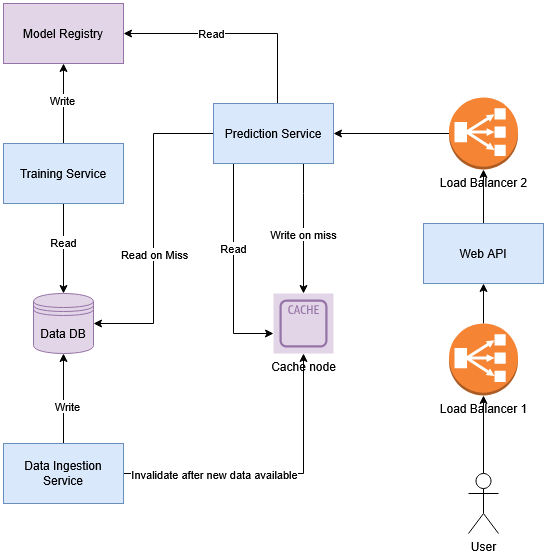

The diagram above was exported from draw.io. Its source (the exported page's mxGraphModel, read from the mxfile embedded in the PNG):
<mxGraphModel dx="1426" dy="759" grid="1" gridSize="10" guides="1" tooltips="1" connect="1" arrows="1" fold="1" page="1" pageScale="1" pageWidth="827" pageHeight="1169" math="0" shadow="0">
  <root>
    <mxCell id="0" />
    <mxCell id="1" parent="0" />
    <mxCell id="ix_ZZJfSk3G1XxRi23Ns-47" style="edgeStyle=orthogonalEdgeStyle;rounded=0;orthogonalLoop=1;jettySize=auto;html=1;" parent="1" source="ix_ZZJfSk3G1XxRi23Ns-4" target="ix_ZZJfSk3G1XxRi23Ns-46" edge="1">
      <mxGeometry relative="1" as="geometry" />
    </mxCell>
    <mxCell id="ix_ZZJfSk3G1XxRi23Ns-4" value="Web API" style="whiteSpace=wrap;html=1;rounded=0;fillColor=#dae8fc;strokeColor=#6c8ebf;" parent="1" vertex="1">
      <mxGeometry x="560" y="320" width="120" height="60" as="geometry" />
    </mxCell>
    <mxCell id="ix_ZZJfSk3G1XxRi23Ns-22" style="edgeStyle=orthogonalEdgeStyle;rounded=0;orthogonalLoop=1;jettySize=auto;html=1;" parent="1" source="ix_ZZJfSk3G1XxRi23Ns-10" target="ix_ZZJfSk3G1XxRi23Ns-12" edge="1">
      <mxGeometry relative="1" as="geometry">
        <Array as="points">
          <mxPoint x="414" y="130" />
        </Array>
      </mxGeometry>
    </mxCell>
    <mxCell id="ix_ZZJfSk3G1XxRi23Ns-58" value="Read" style="edgeLabel;html=1;align=center;verticalAlign=middle;resizable=0;points=[];" parent="ix_ZZJfSk3G1XxRi23Ns-22" vertex="1" connectable="0">
      <mxGeometry x="0.2232" y="-1" relative="1" as="geometry">
        <mxPoint as="offset" />
      </mxGeometry>
    </mxCell>
    <mxCell id="ix_ZZJfSk3G1XxRi23Ns-25" style="edgeStyle=orthogonalEdgeStyle;rounded=0;orthogonalLoop=1;jettySize=auto;html=1;" parent="1" source="ix_ZZJfSk3G1XxRi23Ns-10" target="ix_ZZJfSk3G1XxRi23Ns-24" edge="1">
      <mxGeometry relative="1" as="geometry">
        <Array as="points">
          <mxPoint x="370" y="430" />
        </Array>
      </mxGeometry>
    </mxCell>
    <mxCell id="ix_ZZJfSk3G1XxRi23Ns-59" value="Read" style="edgeLabel;html=1;align=center;verticalAlign=middle;resizable=0;points=[];" parent="ix_ZZJfSk3G1XxRi23Ns-25" vertex="1" connectable="0">
      <mxGeometry x="-0.2" y="-1" relative="1" as="geometry">
        <mxPoint as="offset" />
      </mxGeometry>
    </mxCell>
    <mxCell id="ix_ZZJfSk3G1XxRi23Ns-39" style="edgeStyle=orthogonalEdgeStyle;rounded=0;orthogonalLoop=1;jettySize=auto;html=1;entryX=1;entryY=0.5;entryDx=0;entryDy=0;" parent="1" source="ix_ZZJfSk3G1XxRi23Ns-10" target="ix_ZZJfSk3G1XxRi23Ns-16" edge="1">
      <mxGeometry relative="1" as="geometry" />
    </mxCell>
    <mxCell id="ix_ZZJfSk3G1XxRi23Ns-60" value="Read on Miss" style="edgeLabel;html=1;align=center;verticalAlign=middle;resizable=0;points=[];" parent="ix_ZZJfSk3G1XxRi23Ns-39" vertex="1" connectable="0">
      <mxGeometry x="0.1613" relative="1" as="geometry">
        <mxPoint as="offset" />
      </mxGeometry>
    </mxCell>
    <mxCell id="ix_ZZJfSk3G1XxRi23Ns-61" style="edgeStyle=orthogonalEdgeStyle;rounded=0;orthogonalLoop=1;jettySize=auto;html=1;" parent="1" source="ix_ZZJfSk3G1XxRi23Ns-10" target="ix_ZZJfSk3G1XxRi23Ns-24" edge="1">
      <mxGeometry relative="1" as="geometry">
        <Array as="points">
          <mxPoint x="440" y="290" />
          <mxPoint x="440" y="290" />
        </Array>
      </mxGeometry>
    </mxCell>
    <mxCell id="ix_ZZJfSk3G1XxRi23Ns-62" value="Write on miss" style="edgeLabel;html=1;align=center;verticalAlign=middle;resizable=0;points=[];" parent="ix_ZZJfSk3G1XxRi23Ns-61" vertex="1" connectable="0">
      <mxGeometry x="0.0769" y="-1" relative="1" as="geometry">
        <mxPoint as="offset" />
      </mxGeometry>
    </mxCell>
    <mxCell id="ix_ZZJfSk3G1XxRi23Ns-10" value="Prediction Service" style="whiteSpace=wrap;html=1;rounded=0;fillColor=#dae8fc;strokeColor=#6c8ebf;" parent="1" vertex="1">
      <mxGeometry x="350" y="200" width="120" height="60" as="geometry" />
    </mxCell>
    <mxCell id="ix_ZZJfSk3G1XxRi23Ns-12" value="Model Registry" style="rounded=0;whiteSpace=wrap;html=1;fillColor=#e1d5e7;strokeColor=#9673a6;" parent="1" vertex="1">
      <mxGeometry x="140" y="100" width="120" height="60" as="geometry" />
    </mxCell>
    <mxCell id="ix_ZZJfSk3G1XxRi23Ns-56" style="edgeStyle=orthogonalEdgeStyle;rounded=0;orthogonalLoop=1;jettySize=auto;html=1;entryX=0.5;entryY=1;entryDx=0;entryDy=0;" parent="1" source="ix_ZZJfSk3G1XxRi23Ns-14" target="ix_ZZJfSk3G1XxRi23Ns-12" edge="1">
      <mxGeometry relative="1" as="geometry" />
    </mxCell>
    <mxCell id="ix_ZZJfSk3G1XxRi23Ns-57" value="Write" style="edgeLabel;html=1;align=center;verticalAlign=middle;resizable=0;points=[];" parent="ix_ZZJfSk3G1XxRi23Ns-56" vertex="1" connectable="0">
      <mxGeometry x="0.1" y="2" relative="1" as="geometry">
        <mxPoint as="offset" />
      </mxGeometry>
    </mxCell>
    <mxCell id="ix_ZZJfSk3G1XxRi23Ns-64" style="edgeStyle=orthogonalEdgeStyle;rounded=0;orthogonalLoop=1;jettySize=auto;html=1;" parent="1" source="ix_ZZJfSk3G1XxRi23Ns-14" target="ix_ZZJfSk3G1XxRi23Ns-16" edge="1">
      <mxGeometry relative="1" as="geometry" />
    </mxCell>
    <mxCell id="ix_ZZJfSk3G1XxRi23Ns-65" value="Read" style="edgeLabel;html=1;align=center;verticalAlign=middle;resizable=0;points=[];" parent="ix_ZZJfSk3G1XxRi23Ns-64" vertex="1" connectable="0">
      <mxGeometry x="-0.1556" y="-1" relative="1" as="geometry">
        <mxPoint as="offset" />
      </mxGeometry>
    </mxCell>
    <mxCell id="ix_ZZJfSk3G1XxRi23Ns-14" value="Training Service" style="rounded=0;whiteSpace=wrap;html=1;fillColor=#dae8fc;strokeColor=#6c8ebf;" parent="1" vertex="1">
      <mxGeometry x="140" y="240" width="120" height="60" as="geometry" />
    </mxCell>
    <mxCell id="ix_ZZJfSk3G1XxRi23Ns-16" value="Data DB" style="shape=datastore;whiteSpace=wrap;html=1;fillColor=#e1d5e7;strokeColor=#9673a6;" parent="1" vertex="1">
      <mxGeometry x="170" y="390" width="60" height="60" as="geometry" />
    </mxCell>
    <mxCell id="ix_ZZJfSk3G1XxRi23Ns-21" style="edgeStyle=orthogonalEdgeStyle;rounded=0;orthogonalLoop=1;jettySize=auto;html=1;entryX=0.5;entryY=1;entryDx=0;entryDy=0;" parent="1" source="ix_ZZJfSk3G1XxRi23Ns-19" target="ix_ZZJfSk3G1XxRi23Ns-16" edge="1">
      <mxGeometry relative="1" as="geometry" />
    </mxCell>
    <mxCell id="ix_ZZJfSk3G1XxRi23Ns-66" value="Write" style="edgeLabel;html=1;align=center;verticalAlign=middle;resizable=0;points=[];" parent="ix_ZZJfSk3G1XxRi23Ns-21" vertex="1" connectable="0">
      <mxGeometry x="-0.1556" y="-3" relative="1" as="geometry">
        <mxPoint as="offset" />
      </mxGeometry>
    </mxCell>
    <mxCell id="ix_ZZJfSk3G1XxRi23Ns-34" style="edgeStyle=orthogonalEdgeStyle;rounded=0;orthogonalLoop=1;jettySize=auto;html=1;" parent="1" source="ix_ZZJfSk3G1XxRi23Ns-19" target="ix_ZZJfSk3G1XxRi23Ns-24" edge="1">
      <mxGeometry relative="1" as="geometry" />
    </mxCell>
    <mxCell id="ix_ZZJfSk3G1XxRi23Ns-63" value="Invalidate after new data available" style="edgeLabel;html=1;align=center;verticalAlign=middle;resizable=0;points=[];" parent="ix_ZZJfSk3G1XxRi23Ns-34" vertex="1" connectable="0">
      <mxGeometry x="-0.5067" y="-3" relative="1" as="geometry">
        <mxPoint x="16" y="-3" as="offset" />
      </mxGeometry>
    </mxCell>
    <mxCell id="ix_ZZJfSk3G1XxRi23Ns-19" value="Data Ingestion Service" style="rounded=0;whiteSpace=wrap;html=1;fillColor=#dae8fc;strokeColor=#6c8ebf;" parent="1" vertex="1">
      <mxGeometry x="140" y="540" width="120" height="60" as="geometry" />
    </mxCell>
    <mxCell id="ix_ZZJfSk3G1XxRi23Ns-24" value="Cache node" style="sketch=0;outlineConnect=0;strokeColor=#9673a6;fillColor=#e1d5e7;dashed=0;verticalLabelPosition=bottom;verticalAlign=top;align=center;html=1;fontSize=12;fontStyle=0;aspect=fixed;shape=mxgraph.aws4.resourceIcon;resIcon=mxgraph.aws4.cache_node;" parent="1" vertex="1">
      <mxGeometry x="410" y="390" width="60" height="60" as="geometry" />
    </mxCell>
    <mxCell id="ix_ZZJfSk3G1XxRi23Ns-45" style="edgeStyle=orthogonalEdgeStyle;rounded=0;orthogonalLoop=1;jettySize=auto;html=1;entryX=0.5;entryY=1;entryDx=0;entryDy=0;" parent="1" source="ix_ZZJfSk3G1XxRi23Ns-43" target="ix_ZZJfSk3G1XxRi23Ns-4" edge="1">
      <mxGeometry relative="1" as="geometry" />
    </mxCell>
    <mxCell id="ix_ZZJfSk3G1XxRi23Ns-43" value="Load Balancer 1" style="outlineConnect=0;dashed=0;verticalLabelPosition=bottom;verticalAlign=top;align=center;html=1;shape=mxgraph.aws3.classic_load_balancer;fillColor=#F58534;gradientColor=none;" parent="1" vertex="1">
      <mxGeometry x="585.5" y="420" width="69" height="72" as="geometry" />
    </mxCell>
    <mxCell id="ix_ZZJfSk3G1XxRi23Ns-48" style="edgeStyle=orthogonalEdgeStyle;rounded=0;orthogonalLoop=1;jettySize=auto;html=1;entryX=1;entryY=0.5;entryDx=0;entryDy=0;" parent="1" source="ix_ZZJfSk3G1XxRi23Ns-46" target="ix_ZZJfSk3G1XxRi23Ns-10" edge="1">
      <mxGeometry relative="1" as="geometry" />
    </mxCell>
    <mxCell id="ix_ZZJfSk3G1XxRi23Ns-46" value="Load Balancer 2" style="outlineConnect=0;dashed=0;verticalLabelPosition=bottom;verticalAlign=top;align=center;html=1;shape=mxgraph.aws3.classic_load_balancer;fillColor=#F58534;gradientColor=none;" parent="1" vertex="1">
      <mxGeometry x="585.5" y="194" width="69" height="72" as="geometry" />
    </mxCell>
    <mxCell id="ix_ZZJfSk3G1XxRi23Ns-52" style="edgeStyle=orthogonalEdgeStyle;rounded=0;orthogonalLoop=1;jettySize=auto;html=1;" parent="1" source="ix_ZZJfSk3G1XxRi23Ns-51" target="ix_ZZJfSk3G1XxRi23Ns-43" edge="1">
      <mxGeometry relative="1" as="geometry" />
    </mxCell>
    <mxCell id="ix_ZZJfSk3G1XxRi23Ns-51" value="User" style="shape=umlActor;verticalLabelPosition=bottom;verticalAlign=top;html=1;outlineConnect=0;" parent="1" vertex="1">
      <mxGeometry x="605" y="570" width="30" height="60" as="geometry" />
    </mxCell>
  </root>
</mxGraphModel>